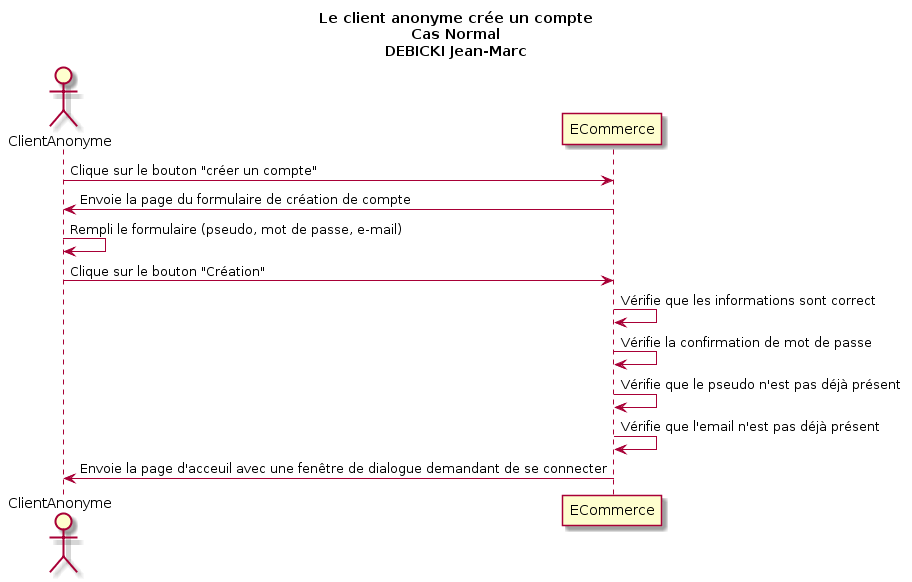

The diagram above was rendered by PlantUML. Its source (embedded in the PNG):
@startuml
Title Le client anonyme crée un compte\nCas Normal\nDEBICKI Jean-Marc

Actor ClientAnonyme as v
participant ECommerce as a

v -> a : Clique sur le bouton "créer un compte"
v <- a : Envoie la page du formulaire de création de compte
v -> v : Rempli le formulaire (pseudo, mot de passe, e-mail) 
v -> a : Clique sur le bouton "Création"
a -> a : Vérifie que les informations sont correct
a -> a : Vérifie la confirmation de mot de passe
a -> a : Vérifie que le pseudo n'est pas déjà présent
a -> a : Vérifie que l'email n'est pas déjà présent
v <- a : Envoie la page d'acceuil avec une fenêtre de dialogue demandant de se connecter
@enduml